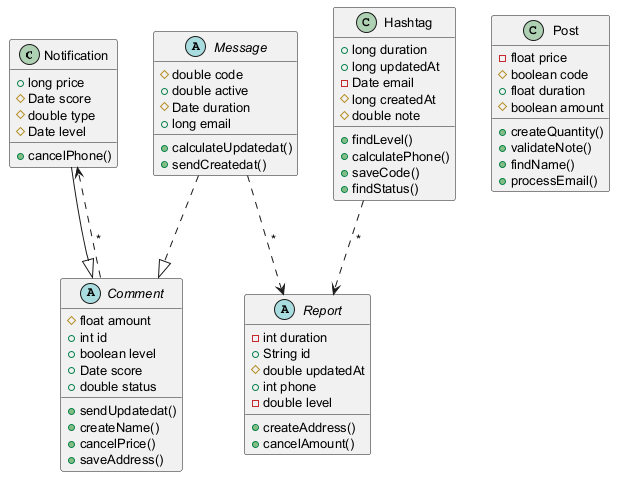

The diagram above was rendered by PlantUML. Its source (embedded in the PNG):
@startuml
skinparam defaultFontSize 13
class Notification {
  +long price
  #Date score
  #double type
  #Date level
  +cancelPhone()
}
abstract class Report {
  -int duration
  +String id
  #double updatedAt
  +int phone
  -double level
  +createAddress()
  +cancelAmount()
}
abstract class Comment {
  #float amount
  +int id
  +boolean level
  +Date score
  +double status
  +sendUpdatedat()
  +createName()
  +cancelPrice()
  +saveAddress()
}
abstract class Message {
  #double code
  +double active
  #Date duration
  +long email
  +calculateUpdatedat()
  +sendCreatedat()
}
class Hashtag {
  +long duration
  +long updatedAt
  -Date email
  #long createdAt
  #double note
  +findLevel()
  +calculatePhone()
  +saveCode()
  +findStatus()
}
class Post {
  -float price
  #boolean code
  +float duration
  #boolean amount
  +createQuantity()
  +validateNote()
  +findName()
  +processEmail()
}
Comment ..> Notification : "*"
Message ..|> Comment
Hashtag ..> Report : "*"
Notification --|> Comment
Message ..> Report : "*"
@enduml